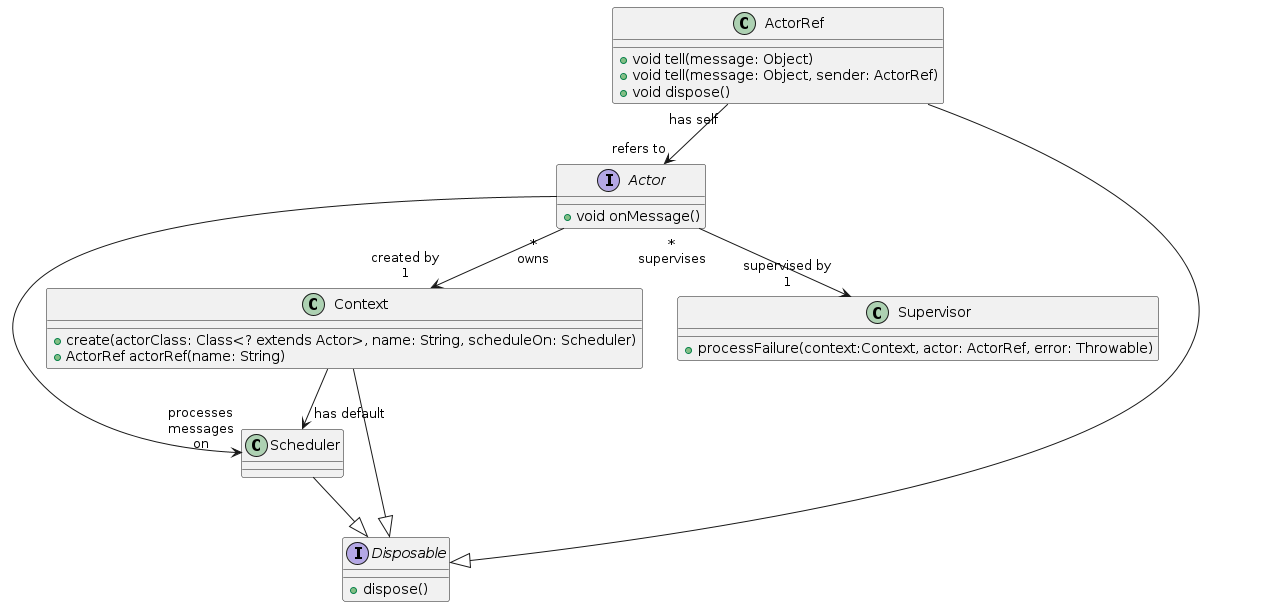

The diagram above was rendered by PlantUML. Its source (embedded in the PNG):
@startuml

class ActorRef {
  +void tell(message: Object)
  +void tell(message: Object, sender: ActorRef)
  +void dispose()
}

interface Actor {
  +void onMessage()
}

class Context {
  +create(actorClass: Class<? extends Actor>, name: String, scheduleOn: Scheduler)
  +ActorRef actorRef(name: String)
}

class Scheduler {

}

class Supervisor {
  +processFailure(context:Context, actor: ActorRef, error: Throwable)
}

interface Disposable {
  +dispose()
}

ActorRef "has self" --> "refers to" Actor
Actor --> "processes\nmessages\non" Scheduler
Actor "*\nsupervises" --> "supervised by\n1" Supervisor
Actor "*\nowns" --> "created by\n1" Context
Context --> "has default" Scheduler
ActorRef --|> Disposable
Scheduler --|> Disposable
Context --|> Disposable

@enduml